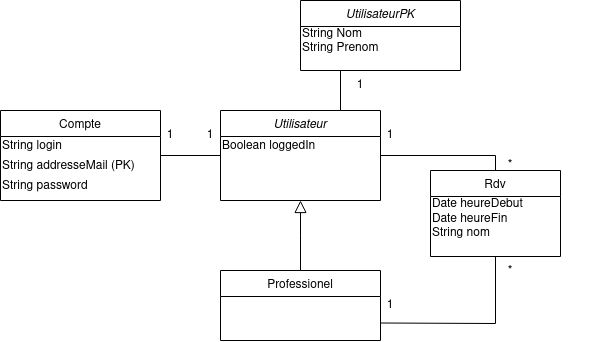

The diagram above was exported from draw.io. Its source (the exported page's mxGraphModel, read from the mxfile embedded in the PNG):
<mxGraphModel dx="880" dy="377" grid="1" gridSize="10" guides="1" tooltips="1" connect="1" arrows="1" fold="1" page="1" pageScale="1" pageWidth="827" pageHeight="1169" math="0" shadow="0">
  <root>
    <mxCell id="WIyWlLk6GJQsqaUBKTNV-0" />
    <mxCell id="WIyWlLk6GJQsqaUBKTNV-1" parent="WIyWlLk6GJQsqaUBKTNV-0" />
    <mxCell id="zkfFHV4jXpPFQw0GAbJ--0" value="Utilisateur" style="swimlane;fontStyle=2;align=center;verticalAlign=top;childLayout=stackLayout;horizontal=1;startSize=26;horizontalStack=0;resizeParent=1;resizeLast=0;collapsible=1;marginBottom=0;rounded=0;shadow=0;strokeWidth=1;" parent="WIyWlLk6GJQsqaUBKTNV-1" vertex="1">
      <mxGeometry x="220" y="120" width="160" height="90" as="geometry">
        <mxRectangle x="230" y="140" width="160" height="26" as="alternateBounds" />
      </mxGeometry>
    </mxCell>
    <mxCell id="fLNS6kVOmzes-wUd-i-t-24" value="Boolean loggedIn" style="text;html=1;align=left;verticalAlign=middle;resizable=0;points=[];autosize=1;strokeColor=none;fillColor=none;" vertex="1" parent="zkfFHV4jXpPFQw0GAbJ--0">
      <mxGeometry y="26" width="160" height="20" as="geometry" />
    </mxCell>
    <mxCell id="zkfFHV4jXpPFQw0GAbJ--6" value="Compte" style="swimlane;fontStyle=0;align=center;verticalAlign=top;childLayout=stackLayout;horizontal=1;startSize=26;horizontalStack=0;resizeParent=1;resizeLast=0;collapsible=1;marginBottom=0;rounded=0;shadow=0;strokeWidth=1;" parent="WIyWlLk6GJQsqaUBKTNV-1" vertex="1">
      <mxGeometry y="120" width="160" height="90" as="geometry">
        <mxRectangle x="130" y="380" width="160" height="26" as="alternateBounds" />
      </mxGeometry>
    </mxCell>
    <mxCell id="fLNS6kVOmzes-wUd-i-t-10" value="&lt;div align=&quot;left&quot;&gt;String login&lt;br&gt;&lt;/div&gt;" style="text;html=1;align=left;verticalAlign=middle;resizable=0;points=[];autosize=1;strokeColor=none;fillColor=none;" vertex="1" parent="zkfFHV4jXpPFQw0GAbJ--6">
      <mxGeometry y="26" width="160" height="20" as="geometry" />
    </mxCell>
    <mxCell id="fLNS6kVOmzes-wUd-i-t-9" value="&lt;div align=&quot;left&quot;&gt;String addresseMail (PK)&lt;br&gt;&lt;/div&gt;" style="text;html=1;align=left;verticalAlign=middle;resizable=0;points=[];autosize=1;strokeColor=none;fillColor=none;" vertex="1" parent="zkfFHV4jXpPFQw0GAbJ--6">
      <mxGeometry y="46" width="160" height="20" as="geometry" />
    </mxCell>
    <mxCell id="fLNS6kVOmzes-wUd-i-t-14" value="&lt;div align=&quot;left&quot;&gt;String password&lt;br&gt;&lt;/div&gt;" style="text;html=1;align=left;verticalAlign=middle;resizable=0;points=[];autosize=1;strokeColor=none;fillColor=none;" vertex="1" parent="zkfFHV4jXpPFQw0GAbJ--6">
      <mxGeometry y="66" width="160" height="20" as="geometry" />
    </mxCell>
    <mxCell id="zkfFHV4jXpPFQw0GAbJ--13" value="Professionel" style="swimlane;fontStyle=0;align=center;verticalAlign=top;childLayout=stackLayout;horizontal=1;startSize=26;horizontalStack=0;resizeParent=1;resizeLast=0;collapsible=1;marginBottom=0;rounded=0;shadow=0;strokeWidth=1;" parent="WIyWlLk6GJQsqaUBKTNV-1" vertex="1">
      <mxGeometry x="220" y="280" width="160" height="70" as="geometry">
        <mxRectangle x="340" y="380" width="170" height="26" as="alternateBounds" />
      </mxGeometry>
    </mxCell>
    <mxCell id="zkfFHV4jXpPFQw0GAbJ--16" value="" style="endArrow=block;endSize=10;endFill=0;shadow=0;strokeWidth=1;rounded=0;edgeStyle=elbowEdgeStyle;elbow=vertical;" parent="WIyWlLk6GJQsqaUBKTNV-1" source="zkfFHV4jXpPFQw0GAbJ--13" target="zkfFHV4jXpPFQw0GAbJ--0" edge="1">
      <mxGeometry width="160" relative="1" as="geometry">
        <mxPoint x="210" y="373" as="sourcePoint" />
        <mxPoint x="310" y="271" as="targetPoint" />
      </mxGeometry>
    </mxCell>
    <mxCell id="zkfFHV4jXpPFQw0GAbJ--17" value="Rdv" style="swimlane;fontStyle=0;align=center;verticalAlign=top;childLayout=stackLayout;horizontal=1;startSize=26;horizontalStack=0;resizeParent=1;resizeLast=0;collapsible=1;marginBottom=0;rounded=0;shadow=0;strokeWidth=1;" parent="WIyWlLk6GJQsqaUBKTNV-1" vertex="1">
      <mxGeometry x="430" y="180" width="130" height="86" as="geometry">
        <mxRectangle x="550" y="140" width="160" height="26" as="alternateBounds" />
      </mxGeometry>
    </mxCell>
    <mxCell id="fLNS6kVOmzes-wUd-i-t-16" value="&lt;div align=&quot;left&quot;&gt;Date heureDebut&lt;/div&gt;&lt;div align=&quot;left&quot;&gt;Date heureFin&lt;br&gt;&lt;/div&gt;&lt;div&gt;String nom&lt;/div&gt;&lt;div&gt;&lt;br&gt;&lt;/div&gt;" style="text;html=1;align=left;verticalAlign=middle;resizable=0;points=[];autosize=1;strokeColor=none;fillColor=none;" vertex="1" parent="zkfFHV4jXpPFQw0GAbJ--17">
      <mxGeometry y="26" width="130" height="60" as="geometry" />
    </mxCell>
    <mxCell id="fLNS6kVOmzes-wUd-i-t-0" value="" style="endArrow=none;html=1;rounded=0;exitX=1;exitY=0.5;exitDx=0;exitDy=0;entryX=0;entryY=0.5;entryDx=0;entryDy=0;" edge="1" parent="WIyWlLk6GJQsqaUBKTNV-1" source="zkfFHV4jXpPFQw0GAbJ--6" target="zkfFHV4jXpPFQw0GAbJ--0">
      <mxGeometry width="50" height="50" relative="1" as="geometry">
        <mxPoint x="390" y="290" as="sourcePoint" />
        <mxPoint x="440" y="240" as="targetPoint" />
      </mxGeometry>
    </mxCell>
    <mxCell id="fLNS6kVOmzes-wUd-i-t-1" value="1" style="text;html=1;strokeColor=none;fillColor=none;align=center;verticalAlign=middle;whiteSpace=wrap;rounded=0;" vertex="1" parent="WIyWlLk6GJQsqaUBKTNV-1">
      <mxGeometry x="140" y="130" width="60" height="30" as="geometry" />
    </mxCell>
    <mxCell id="fLNS6kVOmzes-wUd-i-t-2" value="1" style="text;html=1;strokeColor=none;fillColor=none;align=center;verticalAlign=middle;whiteSpace=wrap;rounded=0;" vertex="1" parent="WIyWlLk6GJQsqaUBKTNV-1">
      <mxGeometry x="130" y="130" width="160" height="30" as="geometry" />
    </mxCell>
    <mxCell id="fLNS6kVOmzes-wUd-i-t-5" value="1" style="text;html=1;strokeColor=none;fillColor=none;align=center;verticalAlign=middle;whiteSpace=wrap;rounded=0;" vertex="1" parent="WIyWlLk6GJQsqaUBKTNV-1">
      <mxGeometry x="310" y="130" width="160" height="30" as="geometry" />
    </mxCell>
    <mxCell id="fLNS6kVOmzes-wUd-i-t-6" value="1" style="text;html=1;strokeColor=none;fillColor=none;align=center;verticalAlign=middle;whiteSpace=wrap;rounded=0;" vertex="1" parent="WIyWlLk6GJQsqaUBKTNV-1">
      <mxGeometry x="310" y="300" width="160" height="30" as="geometry" />
    </mxCell>
    <mxCell id="fLNS6kVOmzes-wUd-i-t-8" value="UtilisateurPK" style="swimlane;fontStyle=2;align=center;verticalAlign=top;childLayout=stackLayout;horizontal=1;startSize=26;horizontalStack=0;resizeParent=1;resizeLast=0;collapsible=1;marginBottom=0;rounded=0;shadow=0;strokeWidth=1;" vertex="1" parent="WIyWlLk6GJQsqaUBKTNV-1">
      <mxGeometry x="300" y="10" width="160" height="70" as="geometry">
        <mxRectangle x="230" y="140" width="160" height="26" as="alternateBounds" />
      </mxGeometry>
    </mxCell>
    <mxCell id="fLNS6kVOmzes-wUd-i-t-23" value="String Nom&lt;div align=&quot;left&quot;&gt;String Prenom&lt;br&gt;&lt;/div&gt;" style="text;html=1;align=left;verticalAlign=middle;resizable=0;points=[];autosize=1;strokeColor=none;fillColor=none;" vertex="1" parent="fLNS6kVOmzes-wUd-i-t-8">
      <mxGeometry y="26" width="160" height="30" as="geometry" />
    </mxCell>
    <mxCell id="fLNS6kVOmzes-wUd-i-t-15" value="" style="endArrow=none;html=1;rounded=0;exitX=1;exitY=0.5;exitDx=0;exitDy=0;entryX=0.5;entryY=0;entryDx=0;entryDy=0;" edge="1" parent="WIyWlLk6GJQsqaUBKTNV-1" source="zkfFHV4jXpPFQw0GAbJ--0" target="zkfFHV4jXpPFQw0GAbJ--17">
      <mxGeometry width="50" height="50" relative="1" as="geometry">
        <mxPoint x="390" y="190" as="sourcePoint" />
        <mxPoint x="440" y="140" as="targetPoint" />
        <Array as="points">
          <mxPoint x="495" y="165" />
        </Array>
      </mxGeometry>
    </mxCell>
    <mxCell id="fLNS6kVOmzes-wUd-i-t-17" value="" style="endArrow=none;html=1;rounded=0;exitX=1;exitY=0.75;exitDx=0;exitDy=0;entryX=0.5;entryY=1;entryDx=0;entryDy=0;" edge="1" parent="WIyWlLk6GJQsqaUBKTNV-1" source="zkfFHV4jXpPFQw0GAbJ--13" target="zkfFHV4jXpPFQw0GAbJ--17">
      <mxGeometry width="50" height="50" relative="1" as="geometry">
        <mxPoint x="390" y="260" as="sourcePoint" />
        <mxPoint x="440" y="210" as="targetPoint" />
        <Array as="points">
          <mxPoint x="495" y="333" />
        </Array>
      </mxGeometry>
    </mxCell>
    <mxCell id="fLNS6kVOmzes-wUd-i-t-18" value="*" style="text;html=1;strokeColor=none;fillColor=none;align=center;verticalAlign=middle;whiteSpace=wrap;rounded=0;" vertex="1" parent="WIyWlLk6GJQsqaUBKTNV-1">
      <mxGeometry x="430" y="160" width="160" height="30" as="geometry" />
    </mxCell>
    <mxCell id="fLNS6kVOmzes-wUd-i-t-19" value="*" style="text;html=1;strokeColor=none;fillColor=none;align=center;verticalAlign=middle;whiteSpace=wrap;rounded=0;" vertex="1" parent="WIyWlLk6GJQsqaUBKTNV-1">
      <mxGeometry x="430" y="266" width="160" height="30" as="geometry" />
    </mxCell>
    <mxCell id="fLNS6kVOmzes-wUd-i-t-20" value="" style="endArrow=none;html=1;rounded=0;exitX=0.25;exitY=1;exitDx=0;exitDy=0;entryX=0.75;entryY=0;entryDx=0;entryDy=0;" edge="1" parent="WIyWlLk6GJQsqaUBKTNV-1" source="fLNS6kVOmzes-wUd-i-t-8" target="zkfFHV4jXpPFQw0GAbJ--0">
      <mxGeometry width="50" height="50" relative="1" as="geometry">
        <mxPoint x="170" y="175" as="sourcePoint" />
        <mxPoint x="230" y="175" as="targetPoint" />
      </mxGeometry>
    </mxCell>
    <mxCell id="fLNS6kVOmzes-wUd-i-t-21" value="1" style="text;html=1;strokeColor=none;fillColor=none;align=center;verticalAlign=middle;whiteSpace=wrap;rounded=0;" vertex="1" parent="WIyWlLk6GJQsqaUBKTNV-1">
      <mxGeometry x="280" y="80" width="160" height="30" as="geometry" />
    </mxCell>
  </root>
</mxGraphModel>